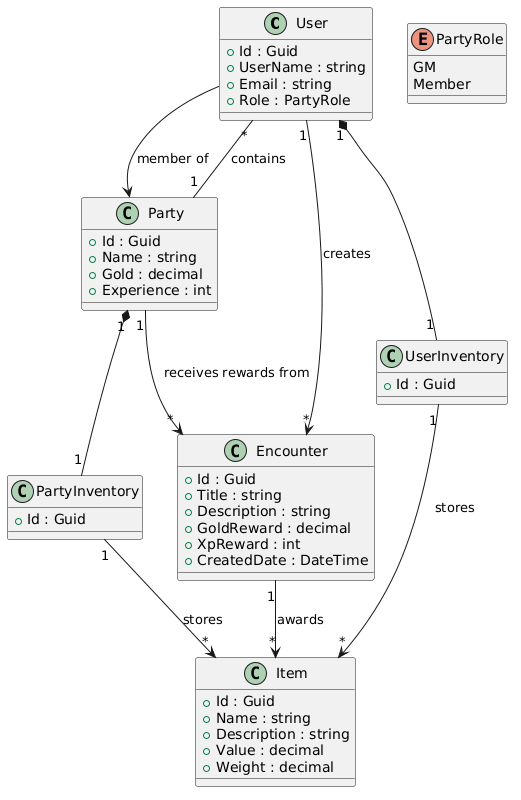

The diagram above was rendered by PlantUML. Its source (embedded in the PNG):
@startuml
class User {
    +Id : Guid
    +UserName : string
    +Email : string
    +Role : PartyRole
}

enum PartyRole {
    GM
    Member
}

class Party {
    +Id : Guid
    +Name : string
    +Gold : decimal
    +Experience : int
}

class Encounter {
    +Id : Guid
    +Title : string
    +Description : string
    +GoldReward : decimal
    +XpReward : int
    +CreatedDate : DateTime
}

class Item {
    +Id : Guid
    +Name : string
    +Description : string
    +Value : decimal
    +Weight : decimal
}

class UserInventory {
    +Id : Guid
}

class PartyInventory {
    +Id : Guid
}

Party "1" -- "*" User : contains
User --> Party : member of

User "1" --> "*" Encounter : creates
Party "1" --> "*" Encounter : receives rewards from

Encounter "1" --> "*" Item : awards

Party "1" *-- "1" PartyInventory
User "1" *-- "1" UserInventory

PartyInventory "1" --> "*" Item : stores
UserInventory "1" --> "*" Item : stores
@enduml